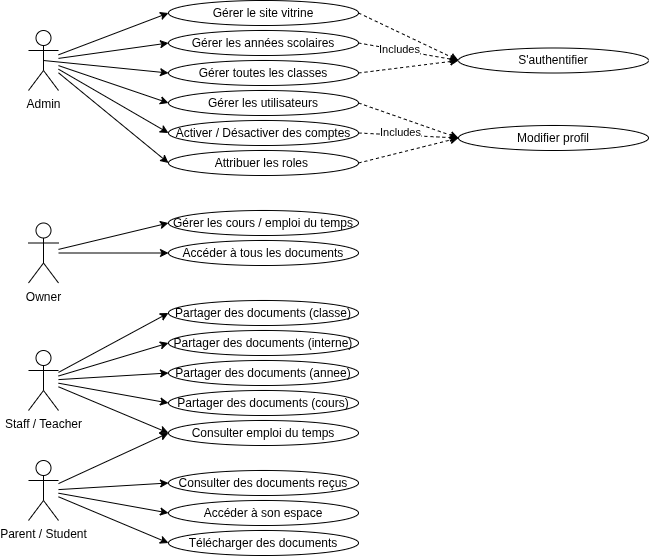

The diagram above was exported from draw.io. Its source (the exported page's mxGraphModel, read from the mxfile embedded in the PNG):
<mxGraphModel dx="1086" dy="454" grid="1" gridSize="10" guides="1" tooltips="1" connect="1" arrows="1" fold="1" page="1" pageScale="1" pageWidth="827" pageHeight="1169" math="0" shadow="0">
  <root>
    <mxCell id="0" />
    <mxCell id="1" parent="0" />
    <mxCell id="18" style="edgeStyle=none;html=1;entryX=0;entryY=0.5;entryDx=0;entryDy=0;" parent="1" source="2" target="11" edge="1">
      <mxGeometry relative="1" as="geometry" />
    </mxCell>
    <mxCell id="2" value="Owner" style="shape=umlActor;verticalLabelPosition=bottom;verticalAlign=top;html=1;outlineConnect=0;" parent="1" vertex="1">
      <mxGeometry x="140" y="232.5" width="30" height="60" as="geometry" />
    </mxCell>
    <mxCell id="16" style="edgeStyle=none;html=1;entryX=0;entryY=0.5;entryDx=0;entryDy=0;" parent="1" source="5" target="8" edge="1">
      <mxGeometry relative="1" as="geometry" />
    </mxCell>
    <mxCell id="17" style="edgeStyle=none;html=1;entryX=0;entryY=0.5;entryDx=0;entryDy=0;" parent="1" source="5" target="9" edge="1">
      <mxGeometry relative="1" as="geometry" />
    </mxCell>
    <mxCell id="19" style="edgeStyle=none;html=1;entryX=0;entryY=0.5;entryDx=0;entryDy=0;" parent="1" source="2" target="15" edge="1">
      <mxGeometry relative="1" as="geometry" />
    </mxCell>
    <mxCell id="20" style="edgeStyle=none;html=1;entryX=0;entryY=0.5;entryDx=0;entryDy=0;" parent="1" source="5" target="14" edge="1">
      <mxGeometry relative="1" as="geometry" />
    </mxCell>
    <mxCell id="21" style="edgeStyle=none;html=1;entryX=0;entryY=0.5;entryDx=0;entryDy=0;" parent="1" source="5" target="13" edge="1">
      <mxGeometry relative="1" as="geometry" />
    </mxCell>
    <mxCell id="22" style="edgeStyle=none;html=1;entryX=0;entryY=0.5;entryDx=0;entryDy=0;" parent="1" source="5" target="12" edge="1">
      <mxGeometry relative="1" as="geometry" />
    </mxCell>
    <mxCell id="23" style="edgeStyle=none;html=1;exitX=0.5;exitY=0.5;exitDx=0;exitDy=0;exitPerimeter=0;entryX=0;entryY=0.5;entryDx=0;entryDy=0;" parent="1" source="5" target="10" edge="1">
      <mxGeometry relative="1" as="geometry" />
    </mxCell>
    <mxCell id="5" value="Admin" style="shape=umlActor;verticalLabelPosition=bottom;verticalAlign=top;html=1;outlineConnect=0;" parent="1" vertex="1">
      <mxGeometry x="140" y="40" width="30" height="60" as="geometry" />
    </mxCell>
    <mxCell id="33" style="edgeStyle=none;html=1;entryX=0;entryY=0.5;entryDx=0;entryDy=0;" parent="1" source="6" target="26" edge="1">
      <mxGeometry relative="1" as="geometry" />
    </mxCell>
    <mxCell id="37" style="edgeStyle=none;html=1;entryX=0;entryY=0.5;entryDx=0;entryDy=0;" parent="1" source="6" target="27" edge="1">
      <mxGeometry relative="1" as="geometry" />
    </mxCell>
    <mxCell id="38" style="edgeStyle=none;html=1;entryX=0;entryY=0.5;entryDx=0;entryDy=0;" parent="1" source="6" target="29" edge="1">
      <mxGeometry relative="1" as="geometry" />
    </mxCell>
    <mxCell id="39" style="edgeStyle=none;html=1;entryX=0;entryY=0.5;entryDx=0;entryDy=0;" parent="1" source="6" target="25" edge="1">
      <mxGeometry relative="1" as="geometry" />
    </mxCell>
    <mxCell id="40" style="edgeStyle=none;html=1;entryX=0;entryY=0.5;entryDx=0;entryDy=0;" parent="1" source="6" target="24" edge="1">
      <mxGeometry relative="1" as="geometry" />
    </mxCell>
    <mxCell id="6" value="Staff / Teacher" style="shape=umlActor;verticalLabelPosition=bottom;verticalAlign=top;html=1;outlineConnect=0;" parent="1" vertex="1">
      <mxGeometry x="140" y="360" width="30" height="60" as="geometry" />
    </mxCell>
    <mxCell id="32" style="edgeStyle=none;html=1;entryX=0;entryY=0.5;entryDx=0;entryDy=0;" parent="1" source="7" target="31" edge="1">
      <mxGeometry relative="1" as="geometry" />
    </mxCell>
    <mxCell id="34" style="edgeStyle=none;html=1;entryX=0;entryY=0.5;entryDx=0;entryDy=0;" parent="1" source="7" target="26" edge="1">
      <mxGeometry relative="1" as="geometry" />
    </mxCell>
    <mxCell id="35" style="edgeStyle=none;html=1;entryX=0;entryY=0.5;entryDx=0;entryDy=0;" parent="1" source="7" target="28" edge="1">
      <mxGeometry relative="1" as="geometry" />
    </mxCell>
    <mxCell id="36" style="edgeStyle=none;html=1;entryX=0;entryY=0.5;entryDx=0;entryDy=0;" parent="1" source="7" target="30" edge="1">
      <mxGeometry relative="1" as="geometry" />
    </mxCell>
    <mxCell id="7" value="Parent / Student" style="shape=umlActor;verticalLabelPosition=bottom;verticalAlign=top;html=1;outlineConnect=0;" parent="1" vertex="1">
      <mxGeometry x="140" y="470" width="30" height="60" as="geometry" />
    </mxCell>
    <mxCell id="47" style="edgeStyle=none;html=1;exitX=1;exitY=0.5;exitDx=0;exitDy=0;entryX=0;entryY=0.5;entryDx=0;entryDy=0;dashed=1;" parent="1" source="8" target="42" edge="1">
      <mxGeometry relative="1" as="geometry" />
    </mxCell>
    <mxCell id="8" value="Gérer le site vitrine" style="ellipse;whiteSpace=wrap;html=1;" parent="1" vertex="1">
      <mxGeometry x="280" y="10" width="190" height="25" as="geometry" />
    </mxCell>
    <mxCell id="9" value="Gérer les années scolaires" style="ellipse;whiteSpace=wrap;html=1;" parent="1" vertex="1">
      <mxGeometry x="280" y="40" width="190" height="25" as="geometry" />
    </mxCell>
    <mxCell id="52" style="edgeStyle=none;html=1;exitX=1;exitY=0.5;exitDx=0;exitDy=0;dashed=1;entryX=0;entryY=0.5;entryDx=0;entryDy=0;" parent="1" source="10" target="42" edge="1">
      <mxGeometry relative="1" as="geometry">
        <mxPoint x="560" y="130" as="targetPoint" />
      </mxGeometry>
    </mxCell>
    <mxCell id="10" value="Gérer toutes les classes" style="ellipse;whiteSpace=wrap;html=1;" parent="1" vertex="1">
      <mxGeometry x="280" y="70" width="190" height="25" as="geometry" />
    </mxCell>
    <mxCell id="11" value="Accéder à tous les documents" style="ellipse;whiteSpace=wrap;html=1;" parent="1" vertex="1">
      <mxGeometry x="280" y="250" width="190" height="25" as="geometry" />
    </mxCell>
    <mxCell id="53" style="edgeStyle=none;html=1;exitX=1;exitY=0.5;exitDx=0;exitDy=0;entryX=0;entryY=0.5;entryDx=0;entryDy=0;dashed=1;" parent="1" source="12" target="43" edge="1">
      <mxGeometry relative="1" as="geometry" />
    </mxCell>
    <mxCell id="12" value="Gérer les utilisateurs" style="ellipse;whiteSpace=wrap;html=1;" parent="1" vertex="1">
      <mxGeometry x="280" y="100" width="190" height="25" as="geometry" />
    </mxCell>
    <mxCell id="54" style="edgeStyle=none;html=1;exitX=1;exitY=0.5;exitDx=0;exitDy=0;dashed=1;entryX=0;entryY=0.5;entryDx=0;entryDy=0;" parent="1" source="13" target="43" edge="1">
      <mxGeometry relative="1" as="geometry">
        <mxPoint x="560" y="170" as="targetPoint" />
      </mxGeometry>
    </mxCell>
    <mxCell id="65" value="Includes" style="edgeLabel;html=1;align=center;verticalAlign=middle;resizable=0;points=[];" parent="54" vertex="1" connectable="0">
      <mxGeometry x="-0.1825" y="3" relative="1" as="geometry">
        <mxPoint as="offset" />
      </mxGeometry>
    </mxCell>
    <mxCell id="13" value="Activer / Désactiver des comptes" style="ellipse;whiteSpace=wrap;html=1;" parent="1" vertex="1">
      <mxGeometry x="280" y="130" width="190" height="25" as="geometry" />
    </mxCell>
    <mxCell id="55" style="edgeStyle=none;html=1;exitX=1;exitY=0.5;exitDx=0;exitDy=0;dashed=1;entryX=0;entryY=0.5;entryDx=0;entryDy=0;" parent="1" source="14" target="43" edge="1">
      <mxGeometry relative="1" as="geometry">
        <mxPoint x="560" y="173" as="targetPoint" />
      </mxGeometry>
    </mxCell>
    <mxCell id="14" value="Attribuer les roles&amp;nbsp;" style="ellipse;whiteSpace=wrap;html=1;" parent="1" vertex="1">
      <mxGeometry x="280" y="160" width="190" height="25" as="geometry" />
    </mxCell>
    <mxCell id="15" value="Gérer les cours / emploi du temps" style="ellipse;whiteSpace=wrap;html=1;" parent="1" vertex="1">
      <mxGeometry x="280" y="220" width="190" height="25" as="geometry" />
    </mxCell>
    <mxCell id="24" value="Partager des documents (classe)" style="ellipse;whiteSpace=wrap;html=1;" parent="1" vertex="1">
      <mxGeometry x="280" y="310" width="190" height="25" as="geometry" />
    </mxCell>
    <mxCell id="25" value="Partager des documents (interne)" style="ellipse;whiteSpace=wrap;html=1;" parent="1" vertex="1">
      <mxGeometry x="280" y="340" width="190" height="25" as="geometry" />
    </mxCell>
    <mxCell id="26" value="Consulter emploi du temps" style="ellipse;whiteSpace=wrap;html=1;" parent="1" vertex="1">
      <mxGeometry x="280" y="430" width="190" height="25" as="geometry" />
    </mxCell>
    <mxCell id="27" value="Partager des documents (cours)" style="ellipse;whiteSpace=wrap;html=1;" parent="1" vertex="1">
      <mxGeometry x="280" y="400" width="190" height="25" as="geometry" />
    </mxCell>
    <mxCell id="28" value="Consulter de&lt;span style=&quot;font-family: monospace; font-size: 0px; text-align: start; text-wrap-mode: nowrap;&quot;&gt;%3CmxGraphModel%3E%3Croot%3E%3CmxCell%20id%3D%220%22%2F%3E%3CmxCell%20id%3D%221%22%20parent%3D%220%22%2F%3E%3CmxCell%20id%3D%222%22%20value%3D%22Partager%20des%20documents%20(interne)%22%20style%3D%22ellipse%3BwhiteSpace%3Dwrap%3Bhtml%3D1%3B%22%20vertex%3D%221%22%20parent%3D%221%22%3E%3CmxGeometry%20x%3D%22280%22%20y%3D%22340%22%20width%3D%22190%22%20height%3D%2225%22%20as%3D%22geometry%22%2F%3E%3C%2FmxCell%3E%3C%2Froot%3E%3C%2FmxGraphModel%3E&lt;/span&gt;s documents reçus" style="ellipse;whiteSpace=wrap;html=1;" parent="1" vertex="1">
      <mxGeometry x="280" y="480" width="190" height="25" as="geometry" />
    </mxCell>
    <mxCell id="29" value="Partager des documents (annee)" style="ellipse;whiteSpace=wrap;html=1;" parent="1" vertex="1">
      <mxGeometry x="280" y="370" width="190" height="25" as="geometry" />
    </mxCell>
    <mxCell id="30" value="Accéder à son espace" style="ellipse;whiteSpace=wrap;html=1;" parent="1" vertex="1">
      <mxGeometry x="280" y="510" width="190" height="25" as="geometry" />
    </mxCell>
    <mxCell id="31" value="Télécharger des documents" style="ellipse;whiteSpace=wrap;html=1;" parent="1" vertex="1">
      <mxGeometry x="280" y="540" width="190" height="25" as="geometry" />
    </mxCell>
    <mxCell id="42" value="S'authentifier" style="ellipse;whiteSpace=wrap;html=1;" parent="1" vertex="1">
      <mxGeometry x="570" y="57.5" width="190" height="25" as="geometry" />
    </mxCell>
    <mxCell id="43" value="Modifier profil" style="ellipse;whiteSpace=wrap;html=1;" parent="1" vertex="1">
      <mxGeometry x="570" y="135" width="190" height="25" as="geometry" />
    </mxCell>
    <mxCell id="50" style="edgeStyle=none;html=1;entryX=0;entryY=0.5;entryDx=0;entryDy=0;dashed=1;exitX=1;exitY=0.5;exitDx=0;exitDy=0;" parent="1" source="9" target="42" edge="1">
      <mxGeometry relative="1" as="geometry">
        <mxPoint x="570" y="40" as="sourcePoint" />
        <mxPoint x="560" y="160" as="targetPoint" />
      </mxGeometry>
    </mxCell>
    <mxCell id="64" value="Includes" style="edgeLabel;html=1;align=center;verticalAlign=middle;resizable=0;points=[];" parent="50" vertex="1" connectable="0">
      <mxGeometry x="-0.1823" y="1" relative="1" as="geometry">
        <mxPoint x="-1" as="offset" />
      </mxGeometry>
    </mxCell>
  </root>
</mxGraphModel>